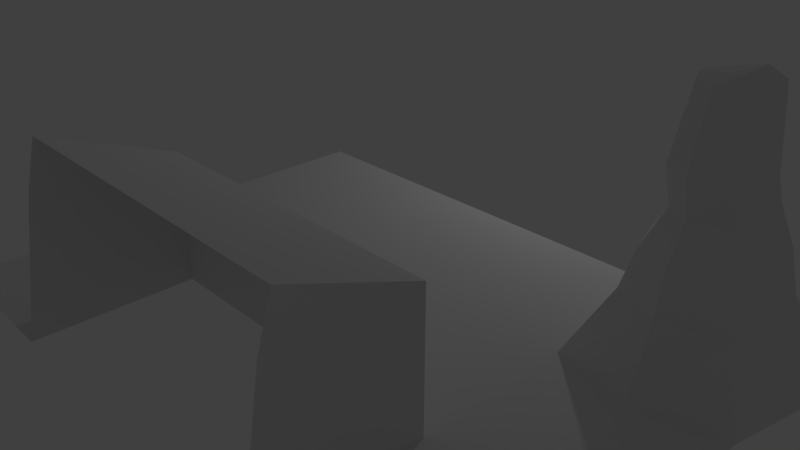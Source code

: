# Source: terain1.blend  (saved by Blender 2.78.0; exported with 4.5.12 LTS)
import bpy
from mathutils import Matrix  # noqa: F401  (used for matrix-valued properties, if any)

bpy.ops.wm.read_factory_settings(use_empty=True)
scene = bpy.context.scene
scene.name = 'Scene'

# ---- collections
col_collection_1 = bpy.data.collections.new('Collection 1'); scene.collection.children.link(col_collection_1)

# ---- materials (node trees are filled in below, after node groups)
mat_material_001 = bpy.data.materials.new('Material.001')
mat_material_001.alpha_threshold = 0.0
mat_material_001.use_transparent_shadow = False
mat_material_001.roughness = 0.5

# ---- material node trees

# ---- world
world_world = bpy.data.worlds.new('World'); scene.world = world_world
world_world.color = (0.05088, 0.05088, 0.05088)
world_world.use_sun_shadow = False
world_world.sun_shadow_jitter_overblur = 0.0
world_world.cycles.sampling_method = 'MANUAL'

# ---- cameras
cam_camera = bpy.data.cameras.new('Camera')
cam_camera.clip_end = 100.0
cam_camera.lens = 35.0
cam_camera.sensor_width = 32.0
cam_camera.sensor_height = 18.0
cam_camera.ortho_scale = 7.314
cam_camera.dof.focus_distance = 0.0
cam_camera.dof.aperture_fstop = 128.0

# ---- lights
light_lamp = bpy.data.lights.new('Lamp', 'POINT')
light_lamp.transmission_factor = 0.0
light_lamp.cutoff_distance = 30.0
light_lamp.energy = 100.0
light_lamp.shadow_buffer_clip_start = 1.001
light_lamp.shadow_soft_size = 0.1
light_lamp.shadow_maximum_resolution = 0.006
light_lamp.use_absolute_resolution = True

# ---- meshes
me_plane = bpy.data.meshes.new('Plane')
me_plane.from_pydata([(-2.998, -1.997, 0.0), (-0.998, -1.997, 0.0), (-2.998, 0.002536, 0.0), (-0.998, 0.002536, 0.0), (0.9857, -1.997, 0.0), (0.9857, 0.002536, 0.0), (-2.998, 2.007, 0.0), (-0.998, 2.007, 0.0), (0.9857, 2.007, 0.0), (3.014, -1.997, 0.0), (3.014, 0.002536, 0.0), (3.014, 2.007, 0.0), (0.9857, -1.997, 1.665), (3.014, -1.997, 1.665), (-0.998, -1.997, 1.664), (-2.998, -3.986, 0.0), (-0.998, -3.986, 0.0), (1.011, -3.558, 2.265), (3.039, -3.558, 2.265), (-0.9725, -3.558, 2.265), (5.032, -1.997, 0.0), (5.032, 0.002536, 0.0), (5.032, 2.007, -2.745e-08), (3.014, -3.986, 0.0), (5.032, -3.986, 0.0), (-0.998, -3.7, 1.664), (3.014, -3.709, 1.665), (3.727, 0.7104, 3.004), (3.727, 1.299, 3.004), (4.319, 0.7104, 3.004), (4.319, 1.299, 3.004), (3.369, 1.575, 0.771), (4.683, 1.66, 0.7358), (4.683, 0.3488, 0.7358), (3.369, 0.4338, 0.771), (3.451, 1.494, 1.244), (3.486, 0.5153, 1.244), (4.589, 1.567, 1.279), (4.589, 0.4424, 1.279), (3.51, 1.382, 1.789), (3.652, 0.716, 1.7), (4.458, 1.382, 1.789), (4.415, 0.6495, 1.789), (3.557, 1.35, 2.181), (3.647, 0.5416, 2.181), (4.371, 1.35, 2.181), (4.371, 0.5416, 2.181), (4.011, -0.2331, 0.05226), (4.011, 2.282, 0.08933), (4.011, -2.007, -0.02993), (4.011, -3.986, -0.0816), (4.019, 0.4665, 3.037), (4.019, 1.534, 3.034), (4.014, 0.07368, 0.8248), (4.014, 1.925, 0.8248), (4.005, 0.1589, 1.312), (4.005, 1.845, 1.31), (4.019, 0.3746, 1.765), (3.957, 1.689, 1.825), (3.959, 0.3742, 2.182), (3.959, 1.654, 2.195), (0.9857, 1.005, 0.0), (-0.998, 1.005, 0.0), (-2.998, 1.005, 0.0), (2.893, 1.005, 0.0), (5.226, 1.005, -1.373e-08), (3.606, 1.005, 3.004), (4.319, 1.005, 3.004), (3.248, 1.005, 0.771), (4.877, 1.005, 0.7358), (3.33, 1.005, 1.244), (4.783, 1.005, 1.279), (3.461, 1.049, 1.744), (4.609, 1.016, 1.789), (3.525, 0.9459, 2.181), (4.565, 0.9459, 2.181), (4.019, 1.0, 3.036)], [], [(0, 1, 3, 2), (3, 1, 4, 5), (62, 61, 8, 7), (63, 62, 7, 6), (61, 5, 10, 64), (5, 4, 9, 10), (9, 4, 12, 13), (14, 12, 4, 1), (1, 0, 15, 16), (12, 14, 19, 17), (13, 12, 17, 18), (14, 1, 16, 25), (60, 43, 28, 52), (47, 49, 20, 21), (49, 9, 23, 50), (26, 23, 9, 13), (19, 14, 25), (13, 18, 26), (76, 51, 29, 67), (75, 45, 30, 67), (74, 44, 27, 66), (59, 46, 29, 51), (47, 21, 33, 53), (64, 10, 34, 68), (65, 22, 32, 69), (48, 11, 31, 54), (53, 33, 38, 55), (68, 34, 36, 70), (69, 32, 37, 71), (54, 31, 35, 56), (55, 38, 42, 57), (70, 36, 40, 72), (71, 37, 41, 73), (56, 35, 39, 58), (57, 42, 46, 59), (72, 40, 44, 74), (73, 41, 45, 75), (58, 39, 43, 60), (41, 58, 60, 45), (40, 57, 59, 44), (37, 56, 58, 41), (36, 55, 57, 40), (32, 54, 56, 37), (34, 53, 55, 36), (22, 48, 54, 32), (10, 47, 53, 34), (44, 59, 51, 27), (66, 27, 51, 76), (20, 49, 50, 24), (10, 9, 49, 47), (45, 60, 52, 30), (28, 66, 76, 52), (42, 73, 75, 46), (39, 72, 74, 43), (38, 71, 73, 42), (35, 70, 72, 39), (33, 69, 71, 38), (31, 68, 70, 35), (21, 65, 69, 33), (11, 64, 68, 31), (43, 74, 66, 28), (46, 75, 67, 29), (52, 76, 67, 30), (8, 61, 64, 11), (2, 3, 62, 63), (3, 5, 61, 62)])
_uv = me_plane.uv_layers.new(name='UVMap')
_uv.uv.foreach_set('vector', [0.01451, 0.7112, 0.4491, 0.7112, 0.4491, 0.9895, 0.01451, 0.9895, 0.02325, 0.7146, 0.428, 0.7146, 0.4326, 0.986, 0.0186, 0.986, 0.02558, 0.8496, 0.4334, 0.8542, 0.4435, 0.9829, 0.02325, 0.9876, 0.02993, 0.8519, 0.443, 0.8519, 0.443, 0.9924, 0.02993, 0.9924, 0.2225, 0.7139, 0.4295, 0.71, 0.4311, 0.9845, 0.2287, 0.9837, 0.01705, 0.7069, 0.4249, 0.7193, 0.4357, 0.9845, 0.02325, 0.9922, 0.4447, 0.688, 0.01122, 0.6896, 0.01122, 0.4034, 0.4447, 0.4019, 0.007839, 0.4028, 0.4355, 0.4022, 0.4369, 0.6914, 0.007266, 0.6929, 0.4308, 0.9819, 0.02356, 0.9819, 0.02356, 0.7188, 0.4308, 0.7188, 0.007406, 0.4196, 0.4376, 0.4196, 0.4376, 0.6827, 0.007406, 0.6827, 0.07377, 0.4133, 0.3527, 0.4133, 0.3527, 0.6921, 0.07377, 0.6921, 0.01367, 0.4026, 0.01806, 0.6905, 0.4445, 0.6899, 0.441, 0.4066, 0.0, 0.0, 0.0, 0.0, 0.0, 0.0, 0.0, 0.0, 0.01969, 0.8445, 0.4389, 0.8445, 0.4389, 0.9828, 0.01969, 0.9828, 0.2318, 0.7163, 0.4441, 0.7209, 0.4441, 0.9829, 0.2326, 0.9829, 0.0124, 0.4031, 0.01, 0.6837, 0.4425, 0.6822, 0.4431, 0.4096, 0.4419, 0.5675, 0.01094, 0.6911, 0.4496, 0.6976, 0.4462, 0.5646, 0.01705, 0.6838, 0.009301, 0.5596, 0.2299, 0.8494, 0.434, 0.8494, 0.4389, 0.9852, 0.2293, 0.9828, 0.0, 0.0, 0.0, 0.0, 0.0, 0.0, 0.0, 0.0, 0.2287, 0.9837, 0.4311, 0.9845, 0.4311, 0.9845, 0.2287, 0.9837, 0.01969, 0.8445, 0.01969, 0.9828, 0.01969, 0.9828, 0.01969, 0.8445, 0.01969, 0.8445, 0.01969, 0.9828, 0.01969, 0.9828, 0.01969, 0.8445, 0.2287, 0.9837, 0.4311, 0.9845, 0.4311, 0.9845, 0.2287, 0.9837, 0.0, 0.0, 0.0, 0.0, 0.0, 0.0, 0.0, 0.0, 0.0, 0.0, 0.0, 0.0, 0.0, 0.0, 0.0, 0.0, 0.01969, 0.8445, 0.01969, 0.9828, 0.01969, 0.9828, 0.01969, 0.8445, 0.2287, 0.9837, 0.4311, 0.9845, 0.4311, 0.9845, 0.2287, 0.9837, 0.0, 0.0, 0.0, 0.0, 0.0, 0.0, 0.0, 0.0, 0.0, 0.0, 0.0, 0.0, 0.0, 0.0, 0.0, 0.0, 0.01969, 0.8445, 0.01969, 0.9828, 0.01969, 0.9828, 0.01969, 0.8445, 0.2287, 0.9837, 0.4311, 0.9845, 0.4311, 0.9845, 0.2287, 0.9837, 0.0, 0.0, 0.0, 0.0, 0.0, 0.0, 0.0, 0.0, 0.0, 0.0, 0.0, 0.0, 0.0, 0.0, 0.0, 0.0, 0.01969, 0.8445, 0.01969, 0.9828, 0.01969, 0.9828, 0.01969, 0.8445, 0.2287, 0.9837, 0.4311, 0.9845, 0.4311, 0.9845, 0.2287, 0.9837, 0.0, 0.0, 0.0, 0.0, 0.0, 0.0, 0.0, 0.0, 0.0, 0.0, 0.0, 0.0, 0.0, 0.0, 0.0, 0.0, 0.0, 0.0, 0.0, 0.0, 0.0, 0.0, 0.0, 0.0, 0.01969, 0.7062, 0.01969, 0.8445, 0.01969, 0.8445, 0.01969, 0.7062, 0.0, 0.0, 0.0, 0.0, 0.0, 0.0, 0.0, 0.0, 0.01969, 0.7062, 0.01969, 0.8445, 0.01969, 0.8445, 0.01969, 0.7062, 0.0, 0.0, 0.0, 0.0, 0.0, 0.0, 0.0, 0.0, 0.01969, 0.7062, 0.01969, 0.8445, 0.01969, 0.8445, 0.01969, 0.7062, 0.0, 0.0, 0.0, 0.0, 0.0, 0.0, 0.0, 0.0, 0.01969, 0.7062, 0.01969, 0.8445, 0.01969, 0.8445, 0.01969, 0.7062, 0.01969, 0.7062, 0.01969, 0.8445, 0.01969, 0.8445, 0.01969, 0.7062, 0.2305, 0.7161, 0.4291, 0.7136, 0.434, 0.8494, 0.2299, 0.8494, 0.01958, 0.7116, 0.2318, 0.7163, 0.2326, 0.9829, 0.02113, 0.9829, 0.01969, 0.7062, 0.4389, 0.7062, 0.4389, 0.8445, 0.01969, 0.8445, 0.0, 0.0, 0.0, 0.0, 0.0, 0.0, 0.0, 0.0, 0.03199, 0.7185, 0.2305, 0.7161, 0.2299, 0.8494, 0.02584, 0.8494, 0.0, 0.0, 0.0, 0.0, 0.0, 0.0, 0.0, 0.0, 0.02635, 0.9829, 0.2287, 0.9837, 0.2287, 0.9837, 0.02635, 0.9829, 0.0, 0.0, 0.0, 0.0, 0.0, 0.0, 0.0, 0.0, 0.02635, 0.9829, 0.2287, 0.9837, 0.2287, 0.9837, 0.02635, 0.9829, 0.0, 0.0, 0.0, 0.0, 0.0, 0.0, 0.0, 0.0, 0.02635, 0.9829, 0.2287, 0.9837, 0.2287, 0.9837, 0.02635, 0.9829, 0.0, 0.0, 0.0, 0.0, 0.0, 0.0, 0.0, 0.0, 0.02635, 0.9829, 0.2287, 0.9837, 0.2287, 0.9837, 0.02635, 0.9829, 0.02635, 0.9829, 0.2287, 0.9837, 0.2287, 0.9837, 0.02635, 0.9829, 0.0, 0.0, 0.0, 0.0, 0.0, 0.0, 0.0, 0.0, 0.02584, 0.8494, 0.2299, 0.8494, 0.2293, 0.9828, 0.01969, 0.9803, 0.0155, 0.7177, 0.2225, 0.7139, 0.2287, 0.9837, 0.02635, 0.9829, 0.02993, 0.7113, 0.443, 0.7113, 0.443, 0.8519, 0.02993, 0.8519, 0.0279, 0.7115, 0.4233, 0.7255, 0.4334, 0.8542, 0.02558, 0.8496])
_uv.active_render = True
_uv = me_plane.uv_layers.new(name='UVMap.001')
_uv.uv.foreach_set('vector', [0.01451, 0.7112, 0.4491, 0.7112, 0.4491, 0.9895, 0.01451, 0.9895, 0.02325, 0.7146, 0.428, 0.7146, 0.4326, 0.986, 0.0186, 0.986, 0.02558, 0.8496, 0.4334, 0.8542, 0.4435, 0.9829, 0.02325, 0.9876, 0.02993, 0.8519, 0.443, 0.8519, 0.443, 0.9924, 0.02993, 0.9924, 0.2225, 0.7139, 0.4295, 0.71, 0.4311, 0.9845, 0.2287, 0.9837, 0.01705, 0.7069, 0.4249, 0.7193, 0.4357, 0.9845, 0.02325, 0.9922, 0.4447, 0.688, 0.01122, 0.6896, 0.01122, 0.4034, 0.4447, 0.4019, 0.007839, 0.4028, 0.4355, 0.4022, 0.4369, 0.6914, 0.007266, 0.6929, 0.4308, 0.9819, 0.02356, 0.9819, 0.02356, 0.7188, 0.4308, 0.7188, 0.007406, 0.4196, 0.4376, 0.4196, 0.4376, 0.6827, 0.007406, 0.6827, 0.07377, 0.4133, 0.3527, 0.4133, 0.3527, 0.6921, 0.07377, 0.6921, 0.01367, 0.4026, 0.01806, 0.6905, 0.4445, 0.6899, 0.441, 0.4066, 0.0, 0.0, 0.0, 0.0, 0.0, 0.0, 0.0, 0.0, 0.01969, 0.8445, 0.4389, 0.8445, 0.4389, 0.9828, 0.01969, 0.9828, 0.2318, 0.7163, 0.4441, 0.7209, 0.4441, 0.9829, 0.2326, 0.9829, 0.0124, 0.4031, 0.01, 0.6837, 0.4425, 0.6822, 0.4431, 0.4096, 0.4419, 0.5675, 0.01094, 0.6911, 0.4496, 0.6976, 0.4462, 0.5646, 0.01705, 0.6838, 0.009301, 0.5596, 0.6748, 0.8525, 0.8789, 0.8525, 0.8838, 0.9883, 0.6742, 0.9859, 0.0, 0.0, 0.0, 0.0, 0.0, 0.0, 0.0, 0.0, 0.6867, 0.9157, 0.8714, 0.9187, 0.8729, 0.738, 0.6876, 0.7349, 0.7688, 0.8369, 0.7688, 0.9751, 0.4909, 0.9828, 0.4909, 0.8445, 0.8692, 0.8461, 0.8692, 0.9843, 0.6801, 0.9835, 0.6801, 0.8453, 0.6977, 0.9736, 0.8744, 0.9752, 0.8737, 0.8566, 0.6926, 0.8543, 0.0, 0.0, 0.0, 0.0, 0.0, 0.0, 0.0, 0.0, 0.0, 0.0, 0.0, 0.0, 0.0, 0.0, 0.0, 0.0, 0.6801, 0.8453, 0.6801, 0.9835, 0.5855, 0.9832, 0.5855, 0.8449, 0.6957, 0.7101, 0.8768, 0.7124, 0.8733, 0.7973, 0.6901, 0.7946, 0.0, 0.0, 0.0, 0.0, 0.0, 0.0, 0.0, 0.0, 0.0, 0.0, 0.0, 0.0, 0.0, 0.0, 0.0, 0.0, 0.5855, 0.8449, 0.5855, 0.9832, 0.5382, 0.983, 0.5382, 0.8447, 0.673, 0.9915, 0.8562, 0.9942, 0.856, 0.8932, 0.6718, 0.8903, 0.0, 0.0, 0.0, 0.0, 0.0, 0.0, 0.0, 0.0, 0.0, 0.0, 0.0, 0.0, 0.0, 0.0, 0.0, 0.0, 0.5382, 0.8447, 0.5382, 0.983, 0.5146, 0.9829, 0.5146, 0.8446, 0.6966, 0.9291, 0.8808, 0.932, 0.873, 0.7528, 0.6882, 0.7498, 0.0, 0.0, 0.0, 0.0, 0.0, 0.0, 0.0, 0.0, 0.0, 0.0, 0.0, 0.0, 0.0, 0.0, 0.0, 0.0, 0.0, 0.0, 0.0, 0.0, 0.0, 0.0, 0.0, 0.0, 0.5382, 0.7064, 0.5382, 0.8447, 0.5146, 0.8446, 0.5146, 0.7063, 0.0, 0.0, 0.0, 0.0, 0.0, 0.0, 0.0, 0.0, 0.5855, 0.7066, 0.5855, 0.8449, 0.5382, 0.8447, 0.5382, 0.7064, 0.0, 0.0, 0.0, 0.0, 0.0, 0.0, 0.0, 0.0, 0.6801, 0.707, 0.6801, 0.8453, 0.5855, 0.8449, 0.5855, 0.7066, 0.0, 0.0, 0.0, 0.0, 0.0, 0.0, 0.0, 0.0, 0.8692, 0.7078, 0.8692, 0.8461, 0.6801, 0.8453, 0.6801, 0.707, 0.744, 0.7048, 0.744, 0.8431, 0.4909, 0.8445, 0.4909, 0.7062, 0.6755, 0.7192, 0.874, 0.7167, 0.8789, 0.8525, 0.6748, 0.8525, 0.01958, 0.7116, 0.2318, 0.7163, 0.2326, 0.9829, 0.02113, 0.9829, 0.01969, 0.7062, 0.4389, 0.7062, 0.4389, 0.8445, 0.01969, 0.8445, 0.0, 0.0, 0.0, 0.0, 0.0, 0.0, 0.0, 0.0, 0.4769, 0.7216, 0.6755, 0.7192, 0.6748, 0.8525, 0.4707, 0.8525, 0.0, 0.0, 0.0, 0.0, 0.0, 0.0, 0.0, 0.0, 0.5123, 0.9262, 0.6966, 0.9291, 0.6882, 0.7498, 0.5034, 0.7468, 0.0, 0.0, 0.0, 0.0, 0.0, 0.0, 0.0, 0.0, 0.4899, 0.9888, 0.673, 0.9915, 0.6718, 0.8903, 0.4875, 0.8874, 0.0, 0.0, 0.0, 0.0, 0.0, 0.0, 0.0, 0.0, 0.5147, 0.7078, 0.6957, 0.7101, 0.6901, 0.7946, 0.5069, 0.7919, 0.0, 0.0, 0.0, 0.0, 0.0, 0.0, 0.0, 0.0, 0.5209, 0.9721, 0.6977, 0.9736, 0.6926, 0.8543, 0.5116, 0.852, 0.5019, 0.9127, 0.6867, 0.9157, 0.6876, 0.7349, 0.5023, 0.7318, 0.0, 0.0, 0.0, 0.0, 0.0, 0.0, 0.0, 0.0, 0.4707, 0.8525, 0.6748, 0.8525, 0.6742, 0.9859, 0.4646, 0.9834, 0.0155, 0.7177, 0.2225, 0.7139, 0.2287, 0.9837, 0.02635, 0.9829, 0.02993, 0.7113, 0.443, 0.7113, 0.443, 0.8519, 0.02993, 0.8519, 0.0279, 0.7115, 0.4233, 0.7255, 0.4334, 0.8542, 0.02558, 0.8496])
_uv = me_plane.uv_layers.new(name='UVMap.002')
_uv.uv.foreach_set('vector', [0.01451, 0.7112, 0.4491, 0.7112, 0.4491, 0.9895, 0.01451, 0.9895, 0.02325, 0.7146, 0.428, 0.7146, 0.4326, 0.986, 0.0186, 0.986, 0.02558, 0.8496, 0.4334, 0.8542, 0.4435, 0.9829, 0.02325, 0.9876, 0.02993, 0.8519, 0.443, 0.8519, 0.443, 0.9924, 0.02993, 0.9924, 0.2225, 0.7139, 0.4295, 0.71, 0.4311, 0.9845, 0.2287, 0.9837, 0.01705, 0.7069, 0.4249, 0.7193, 0.4357, 0.9845, 0.02325, 0.9922, 0.4447, 0.688, 0.01122, 0.6896, 0.01122, 0.4034, 0.4447, 0.4019, 0.007839, 0.4028, 0.4355, 0.4022, 0.4369, 0.6914, 0.007266, 0.6929, 0.4308, 0.9819, 0.02356, 0.9819, 0.02356, 0.7188, 0.4308, 0.7188, 0.007406, 0.4196, 0.4376, 0.4196, 0.4376, 0.6827, 0.007406, 0.6827, 0.07377, 0.4133, 0.3527, 0.4133, 0.3527, 0.6921, 0.07377, 0.6921, 0.01367, 0.4026, 0.01806, 0.6905, 0.4445, 0.6899, 0.441, 0.4066, 0.8139, 0.71, 0.4837, 0.7239, 0.4837, 0.9472, 0.8139, 0.9332, 0.01969, 0.8445, 0.4389, 0.8445, 0.4389, 0.9828, 0.01969, 0.9828, 0.2318, 0.7163, 0.4441, 0.7209, 0.4441, 0.9829, 0.2326, 0.9829, 0.0124, 0.4031, 0.01, 0.6837, 0.4425, 0.6822, 0.4431, 0.4096, 0.4419, 0.5675, 0.01094, 0.6911, 0.4496, 0.6976, 0.4462, 0.5646, 0.01705, 0.6838, 0.009301, 0.5596, 0.6748, 0.8525, 0.8789, 0.8525, 0.8838, 0.9883, 0.6742, 0.9859, 0.5147, 0.9534, 0.8542, 0.9425, 0.817, 0.7968, 0.4775, 0.8077, 0.6867, 0.9157, 0.8714, 0.9187, 0.8729, 0.738, 0.6876, 0.7349, 0.7688, 0.8369, 0.7688, 0.9751, 0.4909, 0.9828, 0.4909, 0.8445, 0.6672, 0.9538, 0.529, 0.9501, 0.5348, 0.7611, 0.673, 0.7648, 0.6977, 0.9736, 0.8744, 0.9752, 0.8737, 0.8566, 0.6926, 0.8543, 0.5732, 0.9638, 0.4938, 0.9587, 0.484, 0.7368, 0.5634, 0.7419, 0.7436, 0.986, 0.6539, 0.9956, 0.639, 0.7975, 0.7897, 0.7675, 0.6801, 0.8453, 0.6801, 0.9835, 0.5855, 0.9832, 0.5855, 0.8449, 0.6957, 0.7101, 0.8768, 0.7124, 0.8733, 0.7973, 0.6901, 0.7946, 0.5038, 0.7115, 0.789, 0.7162, 0.7813, 0.9627, 0.4961, 0.958, 0.6036, 0.9758, 0.7303, 0.9607, 0.7668, 0.7666, 0.6401, 0.7817, 0.5855, 0.8449, 0.5855, 0.9832, 0.5382, 0.983, 0.5382, 0.8447, 0.673, 0.9915, 0.8562, 0.9942, 0.856, 0.8932, 0.6718, 0.8903, 0.5085, 0.7208, 0.8898, 0.7193, 0.8898, 0.8418, 0.5085, 0.8433, 0.8666, 0.741, 0.5131, 0.7348, 0.51, 0.9363, 0.8635, 0.9425, 0.5382, 0.8447, 0.5382, 0.983, 0.5146, 0.9829, 0.5146, 0.8446, 0.6966, 0.9291, 0.8808, 0.932, 0.873, 0.7528, 0.6882, 0.7498, 0.4806, 0.817, 0.7425, 0.8294, 0.7937, 0.9766, 0.4558, 0.989, 0.6557, 0.7239, 0.462, 0.7224, 0.4728, 0.9038, 0.6666, 0.9053, 0.5118, 0.7537, 0.7324, 0.7586, 0.7117, 0.9563, 0.5521, 0.982, 0.5382, 0.7064, 0.5382, 0.8447, 0.5146, 0.8446, 0.5146, 0.7063, 0.6169, 0.947, 0.7393, 0.9535, 0.7411, 0.7318, 0.6187, 0.7254, 0.5855, 0.7066, 0.5855, 0.8449, 0.5382, 0.8447, 0.5382, 0.7064, 0.5942, 0.9637, 0.731, 0.9907, 0.7467, 0.7616, 0.6099, 0.7346, 0.6801, 0.707, 0.6801, 0.8453, 0.5855, 0.8449, 0.5855, 0.7066, 0.7632, 0.9717, 0.5998, 1.014, 0.6087, 0.7443, 0.7721, 0.7021, 0.8692, 0.7078, 0.8692, 0.8461, 0.6801, 0.8453, 0.6801, 0.707, 0.744, 0.7048, 0.744, 0.8431, 0.4909, 0.8445, 0.4909, 0.7062, 0.6755, 0.7192, 0.874, 0.7167, 0.8789, 0.8525, 0.6748, 0.8525, 0.01958, 0.7116, 0.2318, 0.7163, 0.2326, 0.9829, 0.02113, 0.9829, 0.01969, 0.7062, 0.4389, 0.7062, 0.4389, 0.8445, 0.01969, 0.8445, 0.8123, 0.9596, 0.5674, 0.9255, 0.5457, 0.7487, 0.7627, 0.7611, 0.4769, 0.7216, 0.6755, 0.7192, 0.6748, 0.8525, 0.4707, 0.8525, 0.4883, 0.7813, 0.6557, 0.7782, 0.6991, 0.9937, 0.4759, 0.9828, 0.5123, 0.9262, 0.6966, 0.9291, 0.6882, 0.7498, 0.5034, 0.7468, 0.5069, 0.7224, 0.8852, 0.7224, 0.8867, 0.8433, 0.5085, 0.8433, 0.4899, 0.9888, 0.673, 0.9915, 0.6718, 0.8903, 0.4875, 0.8874, 0.5023, 0.7177, 0.8697, 0.7162, 0.8759, 0.8418, 0.5085, 0.8433, 0.5147, 0.7078, 0.6957, 0.7101, 0.6901, 0.7946, 0.5069, 0.7919, 0.568, 0.9606, 0.4788, 0.9573, 0.466, 0.74, 0.5551, 0.7433, 0.5209, 0.9721, 0.6977, 0.9736, 0.6926, 0.8543, 0.5116, 0.852, 0.5019, 0.9127, 0.6867, 0.9157, 0.6876, 0.7349, 0.5023, 0.7318, 0.696, 0.7286, 0.7115, 0.8681, 0.4775, 0.8929, 0.4868, 0.7332, 0.4707, 0.8525, 0.6748, 0.8525, 0.6742, 0.9859, 0.4646, 0.9834, 0.0155, 0.7177, 0.2225, 0.7139, 0.2287, 0.9837, 0.02635, 0.9829, 0.02993, 0.7113, 0.443, 0.7113, 0.443, 0.8519, 0.02993, 0.8519, 0.0279, 0.7115, 0.4233, 0.7255, 0.4334, 0.8542, 0.02558, 0.8496])
me_plane.materials.append(mat_material_001)
me_plane.use_remesh_preserve_volume = False
me_plane.use_remesh_preserve_attributes = False
me_plane.use_mirror_vertex_groups = False
me_plane.update()

# ---- objects
ob_plane = bpy.data.objects.new('Plane', me_plane)
ob_lamp = bpy.data.objects.new('Lamp', light_lamp)
ob_camera = bpy.data.objects.new('Camera', cam_camera)

# ---- transforms, parenting, visibility, modifiers, constraints
ob_plane.location = (0.0, 0.0, 0.0)
ob_plane.lineart.crease_threshold = 0.0
ob_lamp.location = (0.6552, 5.316, 3.035)
ob_lamp.rotation_euler = (0.6503, 0.05522, 1.866)
ob_lamp.lock_rotations_4d = False
ob_lamp.empty_display_type = 'ARROWS'
ob_lamp.color = (0.0, 0.0, 0.0, 0.0)
ob_lamp.lineart.crease_threshold = 0.0
ob_camera.location = (7.481, -6.508, 5.344)
ob_camera.rotation_euler = (1.109, 0.0, 0.8149)
ob_camera.lock_rotations_4d = False
ob_camera.empty_display_type = 'ARROWS'
ob_camera.color = (0.0, 0.0, 0.0, 0.0)
ob_camera.display_type = 'WIRE'
ob_camera.lineart.crease_threshold = 0.0

# ---- collection membership
col_collection_1.objects.link(ob_plane)
col_collection_1.objects.link(ob_lamp)
col_collection_1.objects.link(ob_camera)

# ---- scene / render settings (as saved in the file)
scene.camera = ob_camera
scene.frame_start = 1; scene.frame_end = 250; scene.frame_set(5)
scene.render.engine = 'BLENDER_EEVEE_NEXT'
scene.render.resolution_percentage = 50
scene.render.dither_intensity = 0.0
scene.cycles.use_denoising = False
scene.cycles.samples = 128
scene.cycles.sampling_pattern = 'TABULATED_SOBOL'
scene.cycles.light_sampling_threshold = 0.0
scene.cycles.use_adaptive_sampling = False
scene.cycles.use_light_tree = False
scene.cycles.blur_glossy = 0.0
scene.cycles.sample_clamp_indirect = 0.0
scene.view_settings.view_transform = 'Standard'
bpy.context.view_layer.update()
